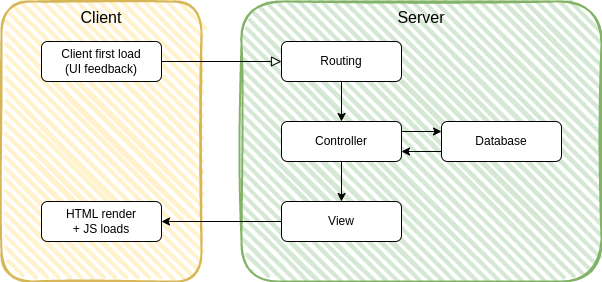

The diagram above was exported from draw.io. Its source (the exported page's mxGraphModel, read from the mxfile embedded in the PNG):
<mxGraphModel dx="1434" dy="689" grid="1" gridSize="10" guides="1" tooltips="1" connect="1" arrows="1" fold="1" page="1" pageScale="1" pageWidth="827" pageHeight="1169" math="0" shadow="0">
  <root>
    <mxCell id="WIyWlLk6GJQsqaUBKTNV-0" />
    <mxCell id="WIyWlLk6GJQsqaUBKTNV-1" parent="WIyWlLk6GJQsqaUBKTNV-0" />
    <mxCell id="BrcKK8_eswFyoqhNv_fw-0" value="Client&lt;br style=&quot;font-size: 16px;&quot;&gt;" style="rounded=1;whiteSpace=wrap;html=1;strokeWidth=2;fillWeight=4;hachureGap=8;hachureAngle=45;fillColor=#fff2cc;sketch=1;strokeColor=#d6b656;verticalAlign=top;fontSize=16;" parent="WIyWlLk6GJQsqaUBKTNV-1" vertex="1">
      <mxGeometry x="120" y="40" width="200" height="280" as="geometry" />
    </mxCell>
    <mxCell id="BrcKK8_eswFyoqhNv_fw-1" value="Server" style="rounded=1;whiteSpace=wrap;html=1;strokeWidth=2;fillWeight=4;hachureGap=8;hachureAngle=45;fillColor=#d5e8d4;sketch=1;strokeColor=#82b366;fontSize=16;verticalAlign=top;" parent="WIyWlLk6GJQsqaUBKTNV-1" vertex="1">
      <mxGeometry x="360" y="40" width="360" height="280" as="geometry" />
    </mxCell>
    <mxCell id="WIyWlLk6GJQsqaUBKTNV-2" value="" style="rounded=0;html=1;jettySize=auto;orthogonalLoop=1;fontSize=11;endArrow=block;endFill=0;endSize=8;strokeWidth=1;shadow=0;labelBackgroundColor=none;edgeStyle=orthogonalEdgeStyle;curved=1;" parent="WIyWlLk6GJQsqaUBKTNV-1" source="WIyWlLk6GJQsqaUBKTNV-3" target="BrcKK8_eswFyoqhNv_fw-2" edge="1">
      <mxGeometry relative="1" as="geometry">
        <mxPoint x="220" y="170" as="targetPoint" />
      </mxGeometry>
    </mxCell>
    <mxCell id="WIyWlLk6GJQsqaUBKTNV-3" value="Client first load&lt;br&gt;(UI feedback)" style="rounded=1;whiteSpace=wrap;html=1;fontSize=12;glass=0;strokeWidth=1;shadow=0;" parent="WIyWlLk6GJQsqaUBKTNV-1" vertex="1">
      <mxGeometry x="160" y="80" width="120" height="40" as="geometry" />
    </mxCell>
    <mxCell id="BrcKK8_eswFyoqhNv_fw-7" style="edgeStyle=orthogonalEdgeStyle;rounded=0;orthogonalLoop=1;jettySize=auto;html=1;exitX=0.5;exitY=1;exitDx=0;exitDy=0;entryX=0.5;entryY=0;entryDx=0;entryDy=0;" parent="WIyWlLk6GJQsqaUBKTNV-1" source="BrcKK8_eswFyoqhNv_fw-2" target="BrcKK8_eswFyoqhNv_fw-4" edge="1">
      <mxGeometry relative="1" as="geometry" />
    </mxCell>
    <mxCell id="BrcKK8_eswFyoqhNv_fw-2" value="Routing" style="rounded=1;whiteSpace=wrap;html=1;fontSize=12;glass=0;strokeWidth=1;shadow=0;" parent="WIyWlLk6GJQsqaUBKTNV-1" vertex="1">
      <mxGeometry x="400" y="80" width="120" height="40" as="geometry" />
    </mxCell>
    <mxCell id="BrcKK8_eswFyoqhNv_fw-8" style="edgeStyle=orthogonalEdgeStyle;rounded=0;orthogonalLoop=1;jettySize=auto;html=1;exitX=1;exitY=0.25;exitDx=0;exitDy=0;entryX=0;entryY=0.25;entryDx=0;entryDy=0;" parent="WIyWlLk6GJQsqaUBKTNV-1" source="BrcKK8_eswFyoqhNv_fw-4" target="BrcKK8_eswFyoqhNv_fw-5" edge="1">
      <mxGeometry relative="1" as="geometry" />
    </mxCell>
    <mxCell id="BrcKK8_eswFyoqhNv_fw-10" style="edgeStyle=orthogonalEdgeStyle;rounded=0;orthogonalLoop=1;jettySize=auto;html=1;exitX=0.5;exitY=1;exitDx=0;exitDy=0;entryX=0.5;entryY=0;entryDx=0;entryDy=0;" parent="WIyWlLk6GJQsqaUBKTNV-1" source="BrcKK8_eswFyoqhNv_fw-4" target="BrcKK8_eswFyoqhNv_fw-6" edge="1">
      <mxGeometry relative="1" as="geometry" />
    </mxCell>
    <mxCell id="BrcKK8_eswFyoqhNv_fw-4" value="Controller" style="rounded=1;whiteSpace=wrap;html=1;fontSize=12;glass=0;strokeWidth=1;shadow=0;" parent="WIyWlLk6GJQsqaUBKTNV-1" vertex="1">
      <mxGeometry x="400" y="160" width="120" height="40" as="geometry" />
    </mxCell>
    <mxCell id="BrcKK8_eswFyoqhNv_fw-9" style="edgeStyle=orthogonalEdgeStyle;rounded=0;orthogonalLoop=1;jettySize=auto;html=1;exitX=0;exitY=0.75;exitDx=0;exitDy=0;entryX=1;entryY=0.75;entryDx=0;entryDy=0;" parent="WIyWlLk6GJQsqaUBKTNV-1" source="BrcKK8_eswFyoqhNv_fw-5" target="BrcKK8_eswFyoqhNv_fw-4" edge="1">
      <mxGeometry relative="1" as="geometry" />
    </mxCell>
    <mxCell id="BrcKK8_eswFyoqhNv_fw-5" value="Database" style="rounded=1;whiteSpace=wrap;html=1;fontSize=12;glass=0;strokeWidth=1;shadow=0;" parent="WIyWlLk6GJQsqaUBKTNV-1" vertex="1">
      <mxGeometry x="560" y="160" width="120" height="40" as="geometry" />
    </mxCell>
    <mxCell id="BrcKK8_eswFyoqhNv_fw-12" style="edgeStyle=orthogonalEdgeStyle;rounded=0;orthogonalLoop=1;jettySize=auto;html=1;exitX=0;exitY=0.5;exitDx=0;exitDy=0;entryX=1;entryY=0.5;entryDx=0;entryDy=0;curved=1;" parent="WIyWlLk6GJQsqaUBKTNV-1" source="BrcKK8_eswFyoqhNv_fw-6" target="BrcKK8_eswFyoqhNv_fw-11" edge="1">
      <mxGeometry relative="1" as="geometry" />
    </mxCell>
    <mxCell id="BrcKK8_eswFyoqhNv_fw-6" value="View" style="rounded=1;whiteSpace=wrap;html=1;fontSize=12;glass=0;strokeWidth=1;shadow=0;" parent="WIyWlLk6GJQsqaUBKTNV-1" vertex="1">
      <mxGeometry x="400" y="240" width="120" height="40" as="geometry" />
    </mxCell>
    <mxCell id="BrcKK8_eswFyoqhNv_fw-11" value="HTML render&lt;br&gt;+ JS loads" style="rounded=1;whiteSpace=wrap;html=1;fontSize=12;glass=0;strokeWidth=1;shadow=0;" parent="WIyWlLk6GJQsqaUBKTNV-1" vertex="1">
      <mxGeometry x="160" y="240" width="120" height="40" as="geometry" />
    </mxCell>
  </root>
</mxGraphModel>